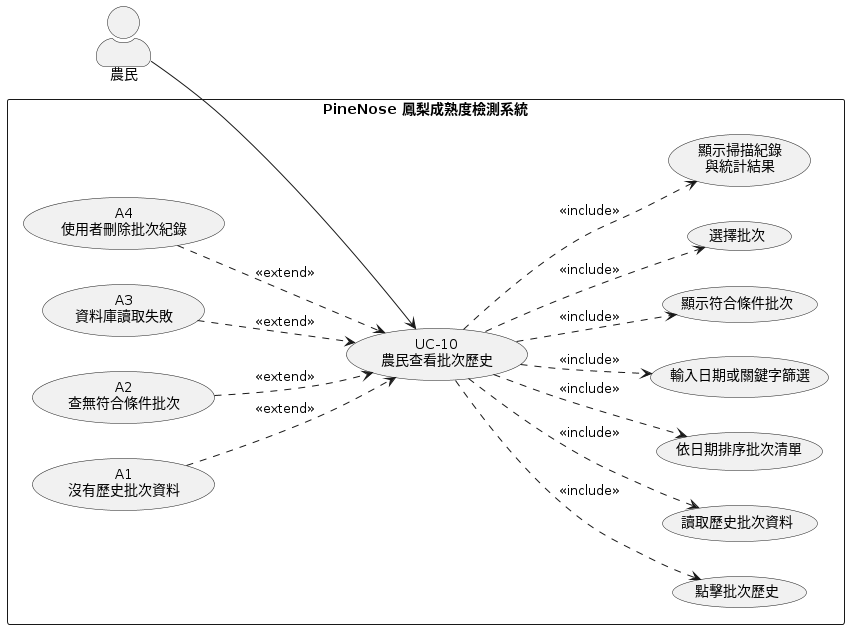

The diagram above was rendered by PlantUML. Its source (embedded in the PNG):
@startuml
left to right direction

skinparam actorStyle awesome
skinparam defaultTextAlignment center
skinparam shadowing false

actor "農民" as Farmer

rectangle "PineNose 鳳梨成熟度檢測系統" {

  usecase "UC-10\n農民查看批次歷史" as UC10

  usecase "點擊批次歷史" as U1
  usecase "讀取歷史批次資料" as U2
  usecase "依日期排序批次清單" as U3
  usecase "輸入日期或關鍵字篩選" as U4
  usecase "顯示符合條件批次" as U5
  usecase "選擇批次" as U6
  usecase "顯示掃描紀錄\n與統計結果" as U7

  usecase "A1\n沒有歷史批次資料" as A1
  usecase "A2\n查無符合條件批次" as A2
  usecase "A3\n資料庫讀取失敗" as A3
  usecase "A4\n使用者刪除批次紀錄" as A4
}

Farmer --> UC10

UC10 ..> U1 : <<include>>
UC10 ..> U2 : <<include>>
UC10 ..> U3 : <<include>>
UC10 ..> U4 : <<include>>
UC10 ..> U5 : <<include>>
UC10 ..> U6 : <<include>>
UC10 ..> U7 : <<include>>

A1 ..> UC10 : <<extend>>
A2 ..> UC10 : <<extend>>
A3 ..> UC10 : <<extend>>
A4 ..> UC10 : <<extend>>
@enduml